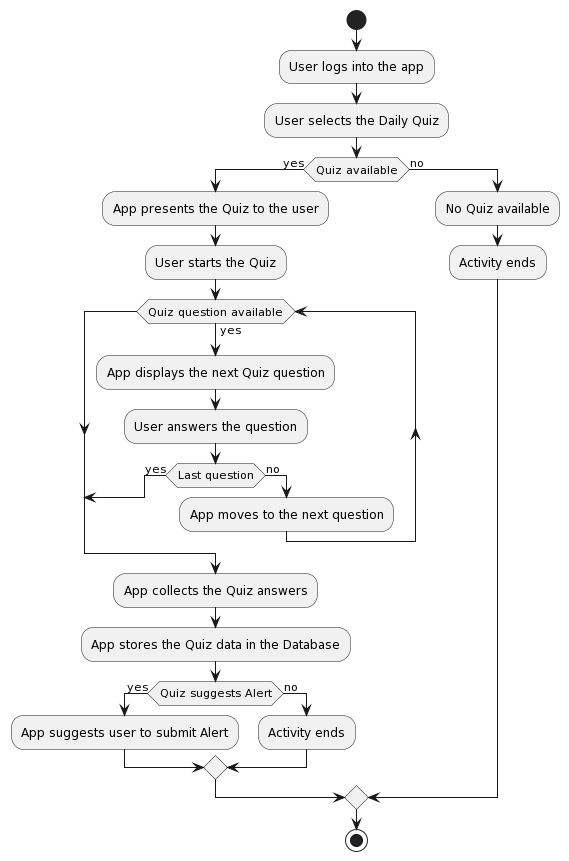

The diagram above was rendered by PlantUML. Its source (embedded in the PNG):
@startuml
start
:User logs into the app;
:User selects the Daily Quiz;
if (Quiz available) then (yes)
  :App presents the Quiz to the user;
  :User starts the Quiz;
  while (Quiz question available) is (yes)
    :App displays the next Quiz question;
    :User answers the question;
    if (Last question) then (yes)
      break;
    else (no)
      :App moves to the next question;
    endif
  endwhile
  :App collects the Quiz answers;
  :App stores the Quiz data in the Database;
  if (Quiz suggests Alert) then (yes)
    :App suggests user to submit Alert;
  else (no)
    :Activity ends;
  endif
else (no)
  :No Quiz available;
  :Activity ends;
endif
stop
@enduml